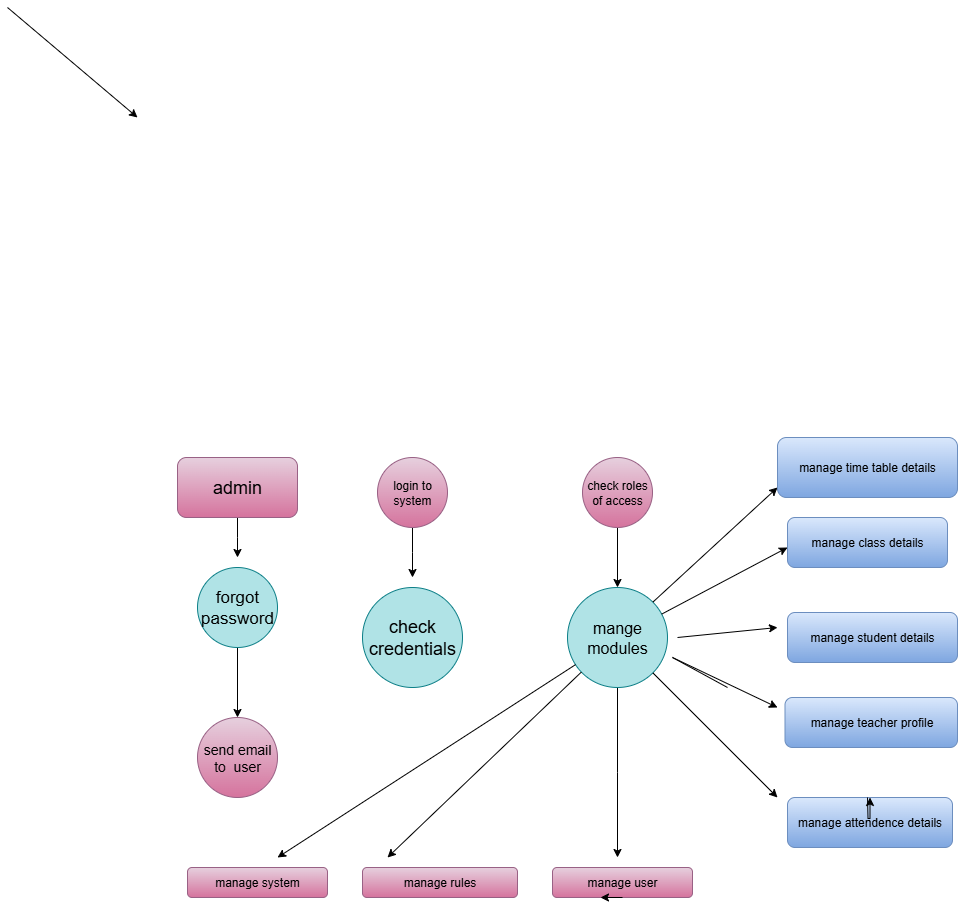

The diagram above was exported from draw.io. Its source (the exported page's mxGraphModel, read from the mxfile embedded in the PNG):
<mxGraphModel dx="1892" dy="1662" grid="1" gridSize="10" guides="1" tooltips="1" connect="1" arrows="1" fold="1" page="1" pageScale="1" pageWidth="850" pageHeight="1100" math="0" shadow="0">
  <root>
    <mxCell id="0" />
    <mxCell id="1" parent="0" />
    <mxCell id="F9zH5jn7c5M-TFnEruxb-27" style="edgeStyle=orthogonalEdgeStyle;rounded=0;orthogonalLoop=1;jettySize=auto;html=1;" parent="1" source="F9zH5jn7c5M-TFnEruxb-1" edge="1">
      <mxGeometry relative="1" as="geometry">
        <mxPoint x="285" y="220" as="targetPoint" />
      </mxGeometry>
    </mxCell>
    <mxCell id="F9zH5jn7c5M-TFnEruxb-1" value="login to system" style="ellipse;whiteSpace=wrap;html=1;aspect=fixed;fillColor=#e6d0de;strokeColor=#996185;gradientColor=#d5739d;" parent="1" vertex="1">
      <mxGeometry x="250" y="100" width="70" height="70" as="geometry" />
    </mxCell>
    <mxCell id="F9zH5jn7c5M-TFnEruxb-2" value="check credentials" style="ellipse;whiteSpace=wrap;html=1;aspect=fixed;fontSize=18;fillColor=#b0e3e6;strokeColor=#0e8088;" parent="1" vertex="1">
      <mxGeometry x="235" y="230" width="100" height="100" as="geometry" />
    </mxCell>
    <mxCell id="F9zH5jn7c5M-TFnEruxb-39" style="edgeStyle=orthogonalEdgeStyle;rounded=0;orthogonalLoop=1;jettySize=auto;html=1;entryX=0.5;entryY=0;entryDx=0;entryDy=0;" parent="1" source="F9zH5jn7c5M-TFnEruxb-3" target="F9zH5jn7c5M-TFnEruxb-4" edge="1">
      <mxGeometry relative="1" as="geometry" />
    </mxCell>
    <mxCell id="F9zH5jn7c5M-TFnEruxb-3" value="check roles of access" style="ellipse;whiteSpace=wrap;html=1;aspect=fixed;fillColor=#e6d0de;strokeColor=#996185;gradientColor=#d5739d;" parent="1" vertex="1">
      <mxGeometry x="455" y="100" width="70" height="70" as="geometry" />
    </mxCell>
    <mxCell id="F9zH5jn7c5M-TFnEruxb-37" style="edgeStyle=orthogonalEdgeStyle;rounded=0;orthogonalLoop=1;jettySize=auto;html=1;" parent="1" source="F9zH5jn7c5M-TFnEruxb-4" edge="1">
      <mxGeometry relative="1" as="geometry">
        <mxPoint x="490" y="500" as="targetPoint" />
      </mxGeometry>
    </mxCell>
    <mxCell id="F9zH5jn7c5M-TFnEruxb-4" value="mange modules" style="ellipse;whiteSpace=wrap;html=1;aspect=fixed;fontSize=16;fillColor=#b0e3e6;strokeColor=#0e8088;" parent="1" vertex="1">
      <mxGeometry x="440" y="230" width="100" height="100" as="geometry" />
    </mxCell>
    <mxCell id="F9zH5jn7c5M-TFnEruxb-29" style="edgeStyle=orthogonalEdgeStyle;rounded=0;orthogonalLoop=1;jettySize=auto;html=1;" parent="1" source="F9zH5jn7c5M-TFnEruxb-5" edge="1">
      <mxGeometry relative="1" as="geometry">
        <mxPoint x="110" y="200" as="targetPoint" />
      </mxGeometry>
    </mxCell>
    <mxCell id="F9zH5jn7c5M-TFnEruxb-5" value="admin" style="rounded=1;whiteSpace=wrap;html=1;fontSize=18;fillColor=#e6d0de;strokeColor=#996185;gradientColor=#d5739d;" parent="1" vertex="1">
      <mxGeometry x="50" y="100" width="120" height="60" as="geometry" />
    </mxCell>
    <mxCell id="F9zH5jn7c5M-TFnEruxb-34" style="edgeStyle=orthogonalEdgeStyle;rounded=0;orthogonalLoop=1;jettySize=auto;html=1;entryX=0.5;entryY=0;entryDx=0;entryDy=0;" parent="1" source="F9zH5jn7c5M-TFnEruxb-6" target="F9zH5jn7c5M-TFnEruxb-7" edge="1">
      <mxGeometry relative="1" as="geometry" />
    </mxCell>
    <mxCell id="F9zH5jn7c5M-TFnEruxb-6" value="forgot password" style="ellipse;whiteSpace=wrap;html=1;aspect=fixed;fontSize=17;fillColor=#b0e3e6;strokeColor=#0e8088;" parent="1" vertex="1">
      <mxGeometry x="70" y="210" width="80" height="80" as="geometry" />
    </mxCell>
    <mxCell id="F9zH5jn7c5M-TFnEruxb-7" value="send email to&amp;nbsp; user" style="ellipse;whiteSpace=wrap;html=1;aspect=fixed;fontSize=14;fillColor=#e6d0de;strokeColor=#996185;gradientColor=#d5739d;" parent="1" vertex="1">
      <mxGeometry x="70" y="360" width="80" height="80" as="geometry" />
    </mxCell>
    <mxCell id="F9zH5jn7c5M-TFnEruxb-10" value="manage class details" style="rounded=1;whiteSpace=wrap;html=1;fillColor=#dae8fc;gradientColor=#7ea6e0;strokeColor=#6c8ebf;" parent="1" vertex="1">
      <mxGeometry x="660" y="160" width="160" height="50" as="geometry" />
    </mxCell>
    <mxCell id="F9zH5jn7c5M-TFnEruxb-15" value="manage student details" style="rounded=1;whiteSpace=wrap;html=1;fillColor=#dae8fc;gradientColor=#7ea6e0;strokeColor=#6c8ebf;" parent="1" vertex="1">
      <mxGeometry x="660" y="255" width="170" height="50" as="geometry" />
    </mxCell>
    <mxCell id="F9zH5jn7c5M-TFnEruxb-17" value="manage teacher profile" style="rounded=1;whiteSpace=wrap;html=1;fillColor=#dae8fc;gradientColor=#7ea6e0;strokeColor=#6c8ebf;" parent="1" vertex="1">
      <mxGeometry x="657.5" y="340" width="172.5" height="50" as="geometry" />
    </mxCell>
    <mxCell id="F9zH5jn7c5M-TFnEruxb-18" value="manage attendence details" style="rounded=1;whiteSpace=wrap;html=1;fillColor=#dae8fc;gradientColor=#7ea6e0;strokeColor=#6c8ebf;" parent="1" vertex="1">
      <mxGeometry x="660" y="440" width="165" height="50" as="geometry" />
    </mxCell>
    <mxCell id="F9zH5jn7c5M-TFnEruxb-21" value="manage system" style="rounded=1;whiteSpace=wrap;html=1;fillColor=#e6d0de;strokeColor=#996185;gradientColor=#d5739d;" parent="1" vertex="1">
      <mxGeometry x="60" y="510" width="140" height="30" as="geometry" />
    </mxCell>
    <mxCell id="F9zH5jn7c5M-TFnEruxb-22" value="manage rules" style="rounded=1;whiteSpace=wrap;html=1;fillColor=#e6d0de;strokeColor=#996185;gradientColor=#d5739d;" parent="1" vertex="1">
      <mxGeometry x="235" y="510" width="155" height="30" as="geometry" />
    </mxCell>
    <mxCell id="F9zH5jn7c5M-TFnEruxb-23" value="manage user" style="rounded=1;whiteSpace=wrap;html=1;fillColor=#e6d0de;strokeColor=#996185;gradientColor=#d5739d;" parent="1" vertex="1">
      <mxGeometry x="425" y="510" width="140" height="30" as="geometry" />
    </mxCell>
    <mxCell id="F9zH5jn7c5M-TFnEruxb-38" style="edgeStyle=orthogonalEdgeStyle;rounded=0;orthogonalLoop=1;jettySize=auto;html=1;exitX=0.5;exitY=1;exitDx=0;exitDy=0;entryX=0.343;entryY=1.033;entryDx=0;entryDy=0;entryPerimeter=0;" parent="1" source="F9zH5jn7c5M-TFnEruxb-23" target="F9zH5jn7c5M-TFnEruxb-23" edge="1">
      <mxGeometry relative="1" as="geometry" />
    </mxCell>
    <mxCell id="F9zH5jn7c5M-TFnEruxb-42" value="" style="endArrow=classic;html=1;rounded=0;exitX=1;exitY=0;exitDx=0;exitDy=0;" parent="1" source="F9zH5jn7c5M-TFnEruxb-4" edge="1">
      <mxGeometry width="50" height="50" relative="1" as="geometry">
        <mxPoint x="600" y="180" as="sourcePoint" />
        <mxPoint x="650" y="130" as="targetPoint" />
      </mxGeometry>
    </mxCell>
    <mxCell id="F9zH5jn7c5M-TFnEruxb-43" value="" style="endArrow=classic;html=1;rounded=0;" parent="1" edge="1">
      <mxGeometry width="50" height="50" relative="1" as="geometry">
        <mxPoint x="550" y="280" as="sourcePoint" />
        <mxPoint x="650" y="270" as="targetPoint" />
      </mxGeometry>
    </mxCell>
    <mxCell id="F9zH5jn7c5M-TFnEruxb-44" value="" style="endArrow=classic;html=1;rounded=0;" parent="1" source="F9zH5jn7c5M-TFnEruxb-4" edge="1">
      <mxGeometry width="50" height="50" relative="1" as="geometry">
        <mxPoint x="610" y="240" as="sourcePoint" />
        <mxPoint x="660" y="190" as="targetPoint" />
      </mxGeometry>
    </mxCell>
    <mxCell id="F9zH5jn7c5M-TFnEruxb-46" value="" style="endArrow=classic;html=1;rounded=0;" parent="1" edge="1">
      <mxGeometry width="50" height="50" relative="1" as="geometry">
        <mxPoint x="600" y="330" as="sourcePoint" />
        <mxPoint x="650" y="350" as="targetPoint" />
        <Array as="points">
          <mxPoint x="545" y="300" />
        </Array>
      </mxGeometry>
    </mxCell>
    <mxCell id="F9zH5jn7c5M-TFnEruxb-49" value="" style="endArrow=classic;html=1;rounded=0;exitX=1;exitY=1;exitDx=0;exitDy=0;" parent="1" source="F9zH5jn7c5M-TFnEruxb-4" edge="1">
      <mxGeometry width="50" height="50" relative="1" as="geometry">
        <mxPoint x="610" y="430" as="sourcePoint" />
        <mxPoint x="650" y="440" as="targetPoint" />
      </mxGeometry>
    </mxCell>
    <mxCell id="F9zH5jn7c5M-TFnEruxb-57" value="" style="edgeStyle=orthogonalEdgeStyle;rounded=0;orthogonalLoop=1;jettySize=auto;html=1;" parent="1" target="F9zH5jn7c5M-TFnEruxb-18" edge="1">
      <mxGeometry relative="1" as="geometry">
        <mxPoint x="740" y="440" as="sourcePoint" />
      </mxGeometry>
    </mxCell>
    <mxCell id="F9zH5jn7c5M-TFnEruxb-51" value="" style="endArrow=classic;html=1;rounded=0;" parent="1" edge="1">
      <mxGeometry width="50" height="50" relative="1" as="geometry">
        <mxPoint x="-120" y="-350" as="sourcePoint" />
        <mxPoint x="10" y="-240" as="targetPoint" />
      </mxGeometry>
    </mxCell>
    <mxCell id="F9zH5jn7c5M-TFnEruxb-52" value="" style="endArrow=classic;html=1;rounded=0;" parent="1" source="F9zH5jn7c5M-TFnEruxb-4" edge="1">
      <mxGeometry width="50" height="50" relative="1" as="geometry">
        <mxPoint x="270" y="510" as="sourcePoint" />
        <mxPoint x="150" y="500" as="targetPoint" />
      </mxGeometry>
    </mxCell>
    <mxCell id="F9zH5jn7c5M-TFnEruxb-54" value="" style="endArrow=classic;html=1;rounded=0;" parent="1" source="F9zH5jn7c5M-TFnEruxb-4" edge="1">
      <mxGeometry width="50" height="50" relative="1" as="geometry">
        <mxPoint x="290" y="500" as="sourcePoint" />
        <mxPoint x="260" y="500" as="targetPoint" />
      </mxGeometry>
    </mxCell>
    <mxCell id="F9zH5jn7c5M-TFnEruxb-56" value="manage time table details" style="rounded=1;whiteSpace=wrap;html=1;fillColor=#dae8fc;strokeColor=#6c8ebf;gradientColor=#7ea6e0;" parent="1" vertex="1">
      <mxGeometry x="650" y="80" width="180" height="60" as="geometry" />
    </mxCell>
  </root>
</mxGraphModel>